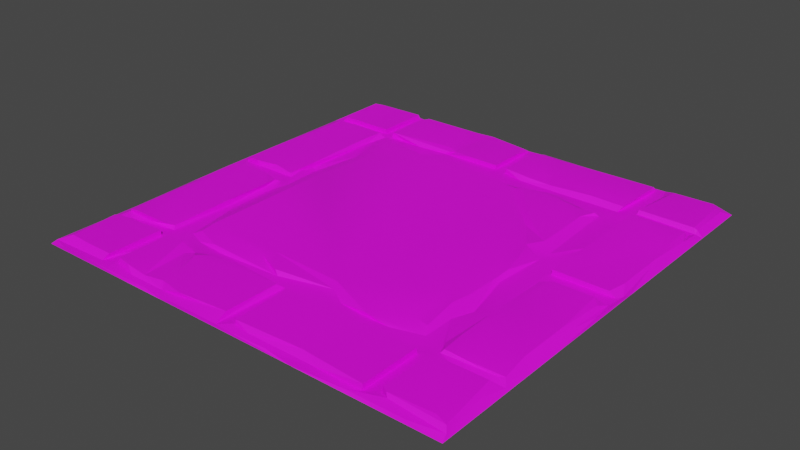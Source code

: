 # Source: Tiles_05.blend  (saved by Blender 2.93.20; exported with 4.5.12 LTS)
import bpy
from mathutils import Matrix  # noqa: F401  (used for matrix-valued properties, if any)

bpy.ops.wm.read_factory_settings(use_empty=True)
scene = bpy.context.scene
scene.name = 'Scene'

# ---- collections
col_collection = bpy.data.collections.new('Collection'); scene.collection.children.link(col_collection)

# ---- images (referenced by path relative to the original .blend; pixels are not part of the script)
import os
ASSET_DIR = os.environ.get("B2B_ASSET_DIR", "")  # directory of the original .blend (textures are referenced by path, not embedded)
HERE = os.path.dirname(os.path.abspath(__file__))  # packed textures are extracted next to this script under _unpacked/

def load_image(name, relpath, width, height, colorspace="sRGB"):
    """Load a texture the original file referenced (path relative to the .blend, or extracted next to this script)."""
    p = next((c for c in (os.path.join(HERE, relpath), os.path.join(ASSET_DIR, relpath)) if relpath and os.path.exists(c)), "")
    if p:
        img = bpy.data.images.load(p, check_existing=True)
        img.name = name
    else:  # same state as the original file: an image datablock whose file is absent (Cycles renders it pink)
        img = bpy.data.images.new(name, width, height)
        img.source = "FILE"
        img.filepath = "//" + (relpath or name)
    img.colorspace_settings.name = colorspace
    return img
img_file329 = load_image('file329', 'Dungeons_Texture.psd', 1024, 1024, 'sRGB')

# ---- materials (node trees are filled in below, after node groups)
mat_lambert246 = bpy.data.materials.new('lambert246')
mat_lambert246.use_transparent_shadow = False
mat_lambert246.diffuse_color = (1.0, 1.0, 1.0, 1.0)
mat_lambert246.roughness = 0.5528

# ---- node groups
ng_auto_smooth = bpy.data.node_groups.new('Auto Smooth', 'GeometryNodeTree')
_s = ng_auto_smooth.interface.new_socket(name='Geometry', in_out='OUTPUT', socket_type='NodeSocketGeometry')
_s = ng_auto_smooth.interface.new_socket(name='Geometry', in_out='INPUT', socket_type='NodeSocketGeometry')
_s = ng_auto_smooth.interface.new_socket(name='Angle', in_out='INPUT', socket_type='NodeSocketFloat')
_s.subtype = 'ANGLE'
_s.min_value = 0.0
_s.max_value = 3.142
ng_auto_smooth.is_modifier = True
_N = ng_auto_smooth.nodes; _L = ng_auto_smooth.links
n0 = _N.new('NodeGroupOutput'); n0.name = 'Group Output'; n0.location = (480, -100)
n1 = _N.new('NodeGroupInput'); n1.name = 'Group Input'; n1.location = (-420, -300)
n2 = _N.new('NodeGroupInput'); n2.name = 'Group Input.001'; n2.location = (-60, -100)
n3 = _N.new('GeometryNodeSetShadeSmooth'); n3.name = 'Set Shade Smooth'; n3.location = (120, -100)
n3.domain = 'EDGE'
n4 = _N.new('GeometryNodeSetShadeSmooth'); n4.name = 'Set Shade Smooth.001'; n4.location = (300, -100)
n5 = _N.new('GeometryNodeInputMeshEdgeAngle'); n5.name = 'Edge Angle'; n5.location = (-420, -220)
n6 = _N.new('GeometryNodeInputEdgeSmooth'); n6.name = 'Is Edge Smooth'; n6.location = (-60, -160)
n7 = _N.new('GeometryNodeInputShadeSmooth'); n7.name = 'Is Face Smooth'; n7.location = (-240, -340)
n8 = _N.new('FunctionNodeBooleanMath'); n8.name = 'Boolean Math'; n8.location = (-60, -220)
n9 = _N.new('FunctionNodeCompare'); n9.name = 'Compare'; n9.location = (-240, -180)
n9.operation = 'LESS_EQUAL'
_L.new(n5.outputs[0], n9.inputs[0])
_L.new(n4.outputs[0], n0.inputs[0])
_L.new(n1.outputs[1], n9.inputs[1])
_L.new(n9.outputs[0], n8.inputs[0])
_L.new(n7.outputs[0], n8.inputs[1])
_L.new(n2.outputs[0], n3.inputs[0])
_L.new(n6.outputs[0], n3.inputs[1])
_L.new(n3.outputs[0], n4.inputs[0])
_L.new(n8.outputs[0], n3.inputs[2])
n0.is_active_output = True

# ---- material node trees
mat_lambert246.use_nodes = True; mat_lambert246.node_tree.nodes.clear()
_N = mat_lambert246.node_tree.nodes; _L = mat_lambert246.node_tree.links
n0 = _N.new('ShaderNodeBsdfPrincipled'); n0.name = 'Principled BSDF'; n0.location = (10, 300)
n0.distribution = 'GGX'
n0.subsurface_method = 'BURLEY'
n0.inputs[2].default_value = 0.5528
n0.inputs[3].default_value = 1.45
n0.inputs[27].default_value = (0.0, 0.0, 0.0, 1.0)
n0.inputs[28].default_value = 1.0
n1 = _N.new('ShaderNodeOutputMaterial'); n1.name = 'Material Output'; n1.location = (300, 300)
n2 = _N.new('ShaderNodeNormalMap'); n2.name = 'Normal Map'; n2.location = (-300, -300)
n2.label = 'Normal/Map'
n3 = _N.new('ShaderNodeTexImage'); n3.name = 'Image Texture'; n3.location = (-300, 600)
n3.image = img_file329
_L.new(n0.outputs[0], n1.inputs[0])
_L.new(n2.outputs[0], n0.inputs[5])
_L.new(n3.outputs[0], n0.inputs[0])
n1.is_active_output = True

# ---- world
world_world = bpy.data.worlds.new('World'); scene.world = world_world
world_world.use_nodes = True; world_world.node_tree.nodes.clear()
_N = world_world.node_tree.nodes; _L = world_world.node_tree.links
n0 = _N.new('ShaderNodeOutputWorld'); n0.name = 'World Output'; n0.location = (300, 300)
n1 = _N.new('ShaderNodeBackground'); n1.name = 'Background'; n1.location = (10, 300)
n1.inputs[0].default_value = (0.05088, 0.05088, 0.05088, 1.0)
_L.new(n1.outputs[0], n0.inputs[0])
n0.is_active_output = True
world_world.color = (0.05088, 0.05088, 0.05088)
world_world.use_sun_shadow = False
world_world.sun_shadow_jitter_overblur = 0.0

# ---- meshes
me_mesh = bpy.data.meshes.new('Mesh')
me_mesh.from_pydata([(0.003242, 0.03664, 0.7812), (0.000843, 0.03672, 1.816), (0.0008926, 0.03668, 2.617), (0.0, 0.02935, 3.184), (0.003273, 0.0179, 3.906), (0.016, 0.02687, 4.936), (0.0, 0.0, 5.0), (0.0, 0.0, 0.0), (0.0, 3.725e-09, 3.223), (0.0, 3.725e-09, 3.457), (0.0, 3.725e-09, 4.316), (0.0, 7.451e-09, 0.6641), (0.0, 3.725e-09, 1.074), (0.0, 3.725e-09, 1.973), (0.08508, 0.04835, 4.253), (0.04591, 0.03437, 0.05988), (0.08193, 0.0385, 0.7037), (0.09395, 0.04799, 1.71), (0.06162, 0.03915, 2.346), (0.08551, 0.0479, 4.819), (1.094, -0.006745, 4.277), (0.0005226, 0.03669, 0.0005093), (0.139, 0.09463, 0.2603), (0.1389, 0.09468, 0.698), (0.1452, 0.09421, 0.8694), (0.1176, 0.08821, 1.531), (0.132, 0.09172, 3.469), (0.1135, 0.07265, 4.068), (0.1728, 0.09445, 4.254), (0.1037, 0.08422, 4.281), (0.1696, 0.09467, 4.841), (0.1145, 0.08239, 3.023), (0.09391, 0.04798, 3.696), (0.1084, 0.0518, 4.076), (0.09782, 0.05829, 0.4067), (0.0932, 0.04645, 2.544), (0.1449, 0.0934, 2.592), (0.2247, 0.09464, 4.082), (0.171, 0.04626, 4.21), (0.1825, 0.06839, 0.03178), (0.1123, 0.08712, 2.352), (0.2856, 0.09412, 2.545), (0.1623, 0.0929, 0.09367), (0.2344, 0.03669, 4.999), (0.2247, 0.09459, 1.531), (0.5676, 0.03938, 2.521), (0.4583, 0.04418, 4.081), (0.2433, 0.09467, 2.36), (0.7691, 0.09467, 4.212), (0.243, 0.09274, 3.469), (0.4249, 0.09437, 4.853), (0.3767, 0.09466, 0.8223), (0.2752, 0.03882, 2.363), (0.7428, 0.03893, 4.921), (0.5676, 0.03752, 0.00223), (0.5767, 0.09371, 2.545), (0.2348, 0.02746, 4.144), (0.2446, 0.04801, 0.8205), (0.6537, 0.09464, 4.082), (0.518, 0.09467, 2.313), (0.7797, 0.03823, 2.363), (0.781, 0.03901, 4.22), (0.8008, -7.451e-09, 0.0), (0.7457, 0.07233, 2.568), (0.7784, 0.09467, 0.6979), (0.7614, 0.07597, 2.346), (0.7638, 0.0388, 2.521), (0.7742, 0.09425, 1.122), (0.7797, 0.08781, 2.025), (0.7737, 0.09404, 2.723), (0.7742, 0.09425, 3.348), (0.7796, 0.08808, 0.8212), (0.7691, 0.07787, 4.033), (0.7677, 0.0931, 4.852), (0.7668, 0.08584, 0.05016), (0.7805, 0.03565, 1.992), (0.7717, 0.06445, 2.17), (0.7544, 0.04733, 2.74), (0.7812, 0.03849, 3.379), (0.781, 0.03807, 0.7029), (0.7877, 0.03992, 4.061), (0.8062, 0.0357, 1.074), (0.7706, 0.04818, 4.755), (0.8409, 0.0325, 0.7995), (0.8309, 0.02094, 2.677), (0.8509, 0.0302, 3.301), (0.8809, 0.0395, 4.513), (0.7812, 0.03855, 0.04096), (0.8492, 0.01834, 2.05), (0.9112, 0.04601, 2.549), (0.985, 0.03731, 3.978), (1.094, 0.03939, 4.201), (0.9064, 0.04767, 4.222), (0.7227, 0.03672, 4.999), (0.9678, 0.03953, 1.444), (0.9095, 0.04772, 3.481), (0.9496, 0.07995, 0.9575), (1.033, 0.07738, 1.278), (1.024, 0.07911, 1.936), (1.067, 0.09525, 2.126), (1.067, 0.09473, 2.866), (1.067, 0.09398, 3.774), (0.9104, 0.09447, 4.227), (0.9101, 0.0943, 4.839), (0.9223, 0.02436, 0.01663), (0.9002, 0.03601, 0.7239), (0.9167, 0.0481, 4.861), (0.9144, 0.04685, 0.9126), (0.9098, 0.09467, 0.2069), (1.075, 0.07839, 3.935), (1.175, 0.03908, 4.06), (1.078, 0.02646, 0.7137), (1.126, 0.0944, 4.227), (1.167, 0.0979, 1.709), (1.138, 0.08267, 1.385), (1.397, 0.0746, 4.046), (1.109, 0.08572, 0.9618), (1.212, 0.04619, 0.9049), (2.285, -7.451e-09, 0.0), (0.9596, 0.08861, 0.07632), (1.373, 0.03886, 0.7559), (1.583, 0.09464, 0.2248), (1.406, 0.03466, 0.01351), (1.192, 0.03926, 4.921), (1.246, 0.09467, 4.559), (1.464, 0.02695, 4.983), (0.9104, 0.09446, 0.7187), (1.078, 0.09467, 4.87), (1.704, 0.07679, 0.04068), (1.191, -7.451e-09, 5.0), (1.284, 0.0631, 4.347), (1.341, 0.07496, 4.884), (1.537, 0.09607, 1.026), (1.184, 0.08885, 1.216), (1.349, 0.05691, 4.263), (1.699, -1.118e-08, 5.0), (1.557, 0.08772, 4.223), (2.183, 0.06519, 0.04418), (1.468, 0.02792, 0.9029), (1.573, 0.079, 4.842), (1.584, 0.04837, 4.222), (1.438, 0.09467, 4.346), (1.557, 0.09467, 4.639), (1.537, 0.09828, 1.182), (1.633, 0.04504, 0.9548), (2.277, 0.03847, 4.049), (1.87, 0.09394, 4.906), (1.75, 0.07711, 0.4832), (1.704, 0.09467, 0.6342), (1.93, 0.0874, 3.909), (1.642, 0.03923, 4.921), (1.786, 0.07443, 0.7074), (2.637, -7.451e-09, 5.0), (1.919, 0.08782, 0.03921), (1.908, 0.09556, 1.025), (1.883, 0.09467, 0.3992), (1.719, 0.03881, 0.7227), (1.821, 0.07714, 0.6648), (1.523, 0.02897, 4.078), (2.064, 0.09431, 0.7178), (2.446, 0.09444, 4.227), (2.16, 0.08069, 4.886), (2.09, 0.03667, 0.0005093), (2.481, 0.03148, 4.157), (2.447, 0.09468, 0.2985), (2.221, 0.0819, 4.022), (1.875, 0.03669, 4.999), (2.706, 0.09503, 1.026), (2.393, 0.0834, 0.09685), (2.446, 0.04434, 0.04381), (2.446, 0.09446, 0.7184), (2.539, 0.02457, 0.02109), (2.447, 0.09433, 4.853), (2.461, 0.03668, 4.999), (2.449, 0.04802, 0.7211), (2.559, 0.03915, 4.219), (2.58, 0.0469, 0.3162), (1.983, 0.09474, 3.788), (2.773, -0.006745, 4.707), (2.608, 0.04771, 4.894), (2.715, -7.451e-09, 0.0), (2.658, 0.06272, 0.04923), (2.68, 0.08475, 0.1109), (2.582, 0.09446, 0.7187), (2.601, 0.08111, 4.88), (2.578, 0.03881, 0.7324), (2.581, 0.09467, 0.3198), (2.821, 0.03882, 0.7874), (2.637, 0.02699, 4.996), (3.379, -7.451e-09, 5.0), (2.844, 0.09458, 3.828), (2.736, 0.03954, 0.9638), (2.793, 0.03926, 4.921), (4.57, -0.006745, 1.152), (2.942, 0.08713, 0.2808), (2.928, 0.08398, 0.7457), (2.892, 0.06765, 3.922), (3.013, 0.09448, 0.5784), (2.861, 0.07992, 1.05), (2.925, 0.04814, 0.97), (3.278, 0.06128, 0.05018), (3.066, 0.02609, 4.979), (3.185, 0.07282, 0.7387), (3.021, 0.09484, 1.026), (2.942, 0.07503, 1.046), (3.152, 0.02864, 0.872), (3.388, 0.07618, 4.051), (2.582, 0.09446, 4.227), (2.987, 0.09601, 1.372), (3.268, 0.06785, 1.434), (3.809, -1.49e-08, 0.0), (2.881, 0.07915, 0.1041), (3.036, 0.04813, 4.222), (3.234, 0.09556, 1.619), (3.142, 0.03624, 0.7861), (3.097, 0.09436, 4.87), (3.376, 0.09513, 1.462), (3.288, 0.07682, 0.9237), (3.423, 0.09422, 4.226), (3.077, 0.03909, 4.032), (3.111, 0.09443, 0.2636), (3.399, 0.03348, 4.996), (3.523, 0.06484, 1.703), (3.672, 0.03908, 4.062), (3.398, 0.08732, 4.847), (3.792, 0.03942, 4.201), (3.52, 0.0648, 4.231), (3.639, 0.09431, 4.227), (3.833, 0.04846, 0.03819), (3.404, 0.0953, 1.763), (3.625, 0.08933, 1.707), (3.549, 0.09423, 1.025), (3.811, 0.09486, 1.305), (3.52, 0.09064, 4.86), (3.556, 0.03923, 4.921), (3.686, 0.09425, 0.7169), (4.016, 0.04322, 3.967), (3.277, 0.09467, 0.6343), (3.699, 0.08839, 0.09372), (3.966, 0.03858, 0.996), (4.122, 0.03881, 4.22), (4.119, 0.09466, 0.2287), (4.048, 0.09467, 4.795), (4.118, 0.09432, 4.905), (4.219, 0.03666, 0.0004406), (3.78, 0.08785, 2.08), (3.739, 0.08141, 1.043), (3.722, 0.09485, 2.45), (3.868, 0.09039, 1.215), (3.828, 0.09201, 2.169), (3.535, 0.03881, 0.8199), (3.984, 0.02438, 4.979), (4.097, 0.08612, 0.7161), (3.932, 0.08049, 1.032), (3.762, 0.08884, 3.224), (3.88, 0.08445, 1.903), (4.118, 0.09446, 4.227), (4.048, 0.09467, 0.6753), (3.782, 0.09088, 3.851), (3.991, 0.02476, 4.088), (4.102, 0.08065, 0.06706), (3.937, 0.08729, 2.619), (3.93, 0.07585, 2.841), (3.953, 0.07755, 3.868), (4.023, -7.451e-09, 5.0), (3.895, 0.08864, 3.436), (3.92, 0.07474, 3.203), (4.122, 0.03881, 0.03942), (4.01, 0.03898, 2.185), (4.011, 0.03893, 3.603), (3.881, 0.08715, 1.566), (3.967, 0.03898, 2.799), (4.064, 0.03812, 0.7825), (4.118, 0.03494, 4.918), (4.019, 0.03621, 2.016), (4.077, 0.01638, 3.348), (4.188, 0.02723, 1.152), (4.112, 0.02474, 2.025), (4.27, 0.03931, 4.092), (4.24, 0.03946, 4.827), (4.255, 0.04359, 0.7064), (4.453, 0.0, 5.0), (4.267, 0.04615, 0.1772), (4.267, 0.04569, 1.227), (4.214, 0.04735, 3.942), (4.265, 0.04826, 1.664), (4.257, 0.04344, 3.326), (4.265, 0.04752, 4.208), (4.269, 0.09467, 0.6979), (4.268, 0.0944, 0.8228), (4.268, 0.09439, 2.36), (4.287, 0.07964, 2.605), (4.271, 0.08264, 3.361), (4.289, 0.06971, 4.061), (4.268, 0.09468, 4.822), (4.246, 0.03663, 2.542), (4.275, 0.08028, 3.782), (4.399, 0.09428, 2.544), (4.329, 0.09315, 3.143), (4.356, 0.05775, 4.888), (4.259, 0.03857, 2.364), (4.245, 0.03927, 0.8333), (4.269, 0.09467, 4.212), (4.442, 0.09467, 0.1767), (4.502, 0.09358, 3.938), (4.475, 0.02626, 4.168), (4.328, 0.09361, 4.863), (4.566, 0.0753, 4.079), (4.629, 0.0337, 4.984), (4.343, 0.08034, 0.05806), (4.819, 0.09467, 4.841), (5.0, 0.0, 0.0), (4.57, -0.006745, 3.027), (4.94, 0.04332, 0.7363), (4.896, 0.08789, 0.6885), (4.869, 0.0903, 0.1655), (4.854, 0.05144, 4.075), (4.801, 0.08415, 0.04673), (4.867, 0.08598, 0.8337), (4.871, 0.09381, 1.255), (4.84, 0.09441, 2.544), (4.888, 0.08978, 3.157), (4.866, 0.09428, 4.212), (5.0, 0.0, 5.0), (4.892, 0.09459, 3.746), (4.96, 0.03848, 2.363), (4.882, 0.03587, 0.7999), (4.88, 0.08756, 2.351), (4.921, 0.0772, 2.634), (4.936, 0.07043, 0.6887), (4.921, 0.08931, 2.144), (4.945, 0.05666, 3.036), (4.947, 0.08186, 4.884), (4.917, 0.08971, 1.531), (4.934, 0.07506, 0.158), (4.942, 0.06605, 4.385), (4.922, 0.0682, 4.064), (4.943, 0.07148, 1.013), (4.941, 0.06487, 1.687), (4.957, 0.03199, 2.505), (4.994, 0.03562, 2.285), (4.987, 0.03482, 2.754), (4.977, 0.03193, 4.922), (5.0, 7.451e-09, 3.418), (5.0, 7.451e-09, 0.6835), (4.96, 0.03903, 3.538), (5.0, 7.451e-09, 3.945), (4.978, 0.02314, 4.138), (5.0, 7.451e-09, 4.414), (5.0, 1.118e-08, 1.543), (5.0, 7.451e-09, 2.148)], [], [(21, 7, 11), (2, 1, 13), (2, 13, 8), (3, 2, 8), (3, 8, 9), (4, 3, 9), (5, 4, 10), (0, 21, 11), (1, 0, 12), (5, 10, 6), (1, 12, 13), (4, 9, 10), (18, 1, 2), (14, 4, 5), (11, 12, 0), (16, 21, 0), (35, 18, 2), (3, 35, 2), (14, 33, 4), (19, 14, 5), (11, 62, 12), (62, 13, 12), (20, 9, 8), (17, 1, 18), (9, 20, 10), (20, 6, 10), (29, 28, 14), (40, 25, 17), (26, 31, 32), (26, 32, 27), (30, 19, 5), (22, 42, 34), (22, 34, 23), (25, 24, 17), (27, 32, 33), (34, 42, 15), (23, 34, 16), (31, 36, 35), (29, 14, 19), (30, 29, 19), (15, 21, 34), (21, 16, 34), (0, 1, 24), (1, 17, 24), (17, 18, 40), (3, 31, 35), (3, 4, 31), (4, 32, 31), (4, 33, 32), (56, 33, 14), (45, 18, 35), (6, 43, 5), (44, 25, 40), (37, 26, 27), (42, 39, 15), (14, 28, 38), (57, 0, 24), (18, 52, 40), (62, 8, 13), (23, 64, 22), (49, 31, 26), (49, 26, 37), (56, 14, 38), (44, 24, 25), (47, 44, 40), (30, 28, 29), (37, 27, 33), (21, 15, 39), (7, 62, 11), (31, 49, 36), (24, 51, 57), (36, 41, 35), (57, 16, 0), (45, 52, 18), (7, 21, 39), (53, 5, 43), (46, 37, 33), (64, 23, 16), (52, 47, 40), (47, 67, 44), (58, 49, 37), (28, 48, 38), (58, 37, 46), (30, 5, 53), (41, 36, 49), (50, 28, 30), (44, 51, 24), (50, 30, 53), (54, 7, 39), (59, 47, 52), (41, 55, 35), (56, 46, 33), (22, 74, 42), (8, 178, 20), (54, 62, 7), (62, 178, 8), (57, 79, 16), (42, 74, 39), (64, 74, 22), (73, 28, 50), (80, 46, 56), (51, 71, 57), (55, 45, 35), (64, 16, 79), (73, 48, 28), (45, 60, 52), (68, 47, 59), (48, 61, 38), (56, 38, 61), (93, 43, 6), (65, 68, 59), (69, 55, 41), (73, 50, 53), (61, 80, 56), (52, 65, 59), (66, 60, 45), (55, 63, 45), (83, 79, 57), (20, 129, 6), (72, 46, 80), (93, 53, 43), (74, 54, 39), (58, 46, 72), (52, 60, 65), (70, 49, 58), (71, 51, 44), (67, 71, 44), (69, 63, 55), (70, 69, 41), (70, 41, 49), (65, 76, 68), (54, 104, 62), (68, 67, 47), (72, 70, 58), (54, 74, 87), (71, 83, 57), (63, 66, 45), (67, 68, 81), (48, 73, 82), (64, 87, 74), (71, 67, 81), (68, 75, 81), (63, 69, 77), (68, 76, 75), (69, 70, 77), (70, 78, 77), (70, 72, 78), (73, 53, 82), (48, 82, 61), (64, 79, 87), (71, 81, 83), (65, 60, 76), (72, 80, 78), (61, 90, 80), (87, 104, 54), (66, 63, 77), (84, 66, 77), (78, 84, 77), (90, 85, 78), (86, 61, 82), (87, 79, 105), (88, 75, 76), (89, 88, 76, 60), (66, 89, 60), (86, 92, 61), (86, 82, 53), (75, 94, 81), (80, 90, 78), (61, 91, 90), (106, 86, 53), (93, 106, 53), (85, 84, 78), (90, 95, 85), (129, 93, 6), (105, 79, 83), (81, 107, 83), (94, 75, 88), (84, 89, 66), (91, 61, 92), (94, 114, 97), (100, 99, 89), (101, 100, 95), (108, 119, 104), (114, 94, 98), (99, 98, 89), (101, 95, 90), (109, 101, 90), (108, 104, 105), (126, 108, 105), (98, 88, 89), (95, 100, 89), (103, 102, 92), (103, 92, 106), (97, 96, 94), (98, 94, 88), (87, 105, 104), (81, 96, 107), (81, 94, 96), (84, 85, 89), (85, 95, 89), (86, 106, 92), (112, 102, 103), (109, 90, 110), (91, 92, 134), (111, 105, 83), (111, 83, 107), (113, 98, 99), (190, 113, 99), (96, 116, 107), (133, 97, 114), (113, 114, 98), (126, 105, 111), (91, 110, 90), (108, 121, 119), (93, 123, 106), (116, 96, 97), (133, 116, 97), (106, 123, 103), (125, 123, 93), (118, 178, 62), (100, 190, 99), (102, 112, 92), (115, 101, 109), (116, 117, 107), (92, 112, 134), (124, 112, 103), (119, 122, 104), (115, 109, 110), (117, 120, 111, 107), (134, 110, 91), (121, 108, 126), (130, 134, 112), (126, 111, 120), (127, 103, 123), (114, 143, 133), (124, 130, 112), (127, 124, 103), (119, 128, 122), (127, 123, 131), (125, 93, 129), (104, 122, 62), (131, 124, 127), (143, 114, 113), (101, 177, 100), (117, 138, 120), (116, 132, 117), (133, 132, 116), (122, 118, 62), (131, 130, 124), (143, 132, 133), (134, 158, 110), (177, 190, 100), (142, 134, 130), (142, 141, 134), (141, 136, 134), (139, 130, 131), (128, 137, 122), (151, 126, 120), (139, 131, 150), (123, 150, 131), (125, 150, 123), (121, 128, 119), (139, 142, 130), (136, 140, 134), (135, 125, 129), (149, 101, 115), (138, 117, 144), (115, 110, 158), (117, 132, 144), (156, 120, 138), (140, 158, 134), (144, 156, 138), (20, 135, 129), (148, 121, 126), (154, 132, 143), (190, 143, 113), (141, 160, 136), (149, 115, 145), (145, 115, 158), (147, 128, 121), (142, 160, 141), (146, 142, 139), (146, 139, 150), (166, 125, 135), (148, 147, 121), (146, 160, 142), (166, 150, 125), (151, 148, 126), (160, 140, 136), (156, 151, 120), (177, 101, 149), (157, 147, 148), (157, 148, 151), (128, 153, 137), (163, 158, 140), (20, 152, 135), (151, 156, 157), (166, 135, 152), (153, 128, 147), (132, 154, 144), (147, 155, 153), (190, 154, 143), (122, 162, 118), (162, 122, 137), (159, 157, 156), (155, 147, 157), (146, 150, 161), (164, 153, 155), (159, 155, 157), (161, 172, 146), (178, 152, 20), (159, 164, 155), (165, 177, 149), (145, 158, 163), (164, 168, 153), (172, 160, 146), (165, 149, 145), (168, 137, 153), (154, 167, 144), (150, 166, 161), (159, 170, 164), (162, 137, 169), (208, 167, 154), (166, 172, 161), (170, 159, 156), (171, 162, 169), (144, 174, 156), (173, 166, 152), (166, 173, 172), (168, 169, 137), (162, 171, 118), (190, 208, 154), (170, 156, 174), (160, 163, 140), (168, 164, 169), (160, 172, 173), (164, 170, 174), (164, 174, 169), (160, 173, 163), (174, 176, 169), (185, 176, 174), (191, 144, 167), (173, 175, 163), (188, 179, 173), (182, 171, 169), (176, 182, 169), (144, 191, 174), (191, 185, 174), (163, 219, 145), (179, 175, 173), (171, 180, 118), (186, 182, 176), (184, 207, 179), (183, 186, 176), (183, 176, 185), (207, 175, 179), (171, 182, 181), (165, 145, 196), (188, 173, 152), (183, 185, 187), (183, 197, 186), (194, 182, 186), (195, 183, 187), (192, 179, 188), (192, 184, 179), (187, 185, 191), (171, 200, 180), (180, 193, 118), (194, 211, 182), (211, 181, 182), (212, 163, 175), (183, 195, 197), (200, 171, 181), (118, 193, 178), (196, 177, 165), (219, 196, 145), (212, 219, 163), (198, 191, 167), (196, 190, 177), (197, 194, 186), (208, 198, 167), (215, 207, 184), (188, 152, 189), (184, 192, 215), (199, 187, 191), (204, 199, 191), (204, 191, 198), (211, 200, 181), (178, 189, 152), (220, 211, 194), (205, 187, 199), (202, 194, 197), (204, 203, 199), (201, 188, 189), (206, 190, 196), (202, 197, 195), (201, 192, 188), (210, 193, 180), (209, 198, 208), (202, 195, 187), (207, 212, 175), (209, 204, 198), (206, 196, 219), (200, 210, 180), (237, 220, 194), (202, 187, 214), (224, 215, 192), (264, 189, 178), (237, 194, 202), (213, 208, 190), (212, 223, 219), (205, 214, 187), (216, 203, 204), (209, 208, 213), (224, 218, 215), (203, 217, 199), (205, 199, 217), (234, 192, 201), (221, 201, 189), (247, 213, 190), (221, 234, 201), (218, 207, 215), (207, 218, 212), (238, 200, 211), (220, 238, 211), (219, 223, 206), (234, 224, 192), (229, 213, 247), (212, 218, 226), (200, 228, 210), (216, 204, 209), (222, 216, 209), (229, 209, 213), (250, 214, 205), (229, 222, 209), (225, 223, 212), (227, 226, 218), (233, 224, 234), (250, 205, 217), (225, 212, 226), (203, 231, 217), (216, 232, 203), (233, 227, 218), (233, 218, 224), (235, 202, 214), (237, 241, 220), (232, 231, 203), (235, 237, 202), (232, 216, 230), (258, 190, 206), (242, 227, 233), (231, 239, 217), (206, 223, 236), (257, 241, 237), (235, 257, 237), (258, 206, 236), (251, 221, 189), (227, 225, 226), (230, 216, 222), (250, 217, 239), (225, 259, 223), (232, 248, 231), (227, 240, 225), (220, 241, 238), (248, 246, 231), (255, 230, 222), (233, 243, 242), (231, 246, 239), (256, 227, 242), (252, 235, 272), (214, 272, 235), (245, 222, 229), (245, 229, 247), (251, 234, 221), (259, 236, 223), (264, 251, 189), (178, 312, 264), (258, 254, 190), (249, 245, 247), (244, 210, 228), (260, 200, 238), (255, 222, 245), (227, 256, 240), (243, 233, 234), (254, 247, 190), (240, 259, 225), (241, 260, 238), (252, 257, 235), (246, 253, 239), (251, 273, 234), (253, 246, 248), (267, 244, 228), (255, 232, 230), (265, 254, 258), (263, 258, 236), (260, 228, 200), (243, 234, 273), (255, 270, 232), (274, 255, 245), (262, 247, 254), (263, 265, 258), (270, 248, 232), (261, 249, 247), (268, 245, 249), (262, 261, 247), (266, 262, 254), (265, 266, 254), (272, 214, 250), (239, 272, 250), (274, 270, 255), (239, 253, 248), (260, 267, 228), (241, 257, 252), (243, 256, 242), (261, 262, 271), (266, 265, 269), (269, 265, 263), (268, 249, 261), (263, 236, 269), (248, 270, 239), (245, 268, 274), (261, 271, 268), (262, 266, 275), (266, 269, 275), (274, 239, 270), (271, 262, 275), (256, 243, 273), (241, 252, 272), (260, 241, 267), (267, 241, 272), (240, 256, 273), (276, 239, 274), (277, 274, 268), (285, 276, 274), (277, 285, 274), (278, 236, 259), (279, 240, 273), (251, 264, 281), (300, 277, 268), (278, 269, 236), (240, 278, 259), (282, 244, 267), (282, 267, 272), (301, 272, 239), (300, 268, 271), (295, 300, 271), (275, 286, 271), (287, 278, 240), (280, 282, 272), (301, 239, 276), (286, 275, 269), (284, 269, 278), (287, 240, 279), (280, 272, 301), (283, 301, 276), (285, 283, 276), (286, 295, 271), (284, 286, 269), (288, 309, 282), (290, 289, 285), (289, 301, 283), (292, 291, 286), (296, 284, 293), (288, 282, 280), (285, 289, 283), (292, 286, 284), (296, 292, 284), (306, 294, 279), (290, 285, 300), (286, 291, 295), (302, 287, 294), (244, 282, 309), (277, 300, 285), (278, 293, 284), (279, 294, 287), (273, 299, 279), (292, 298, 291), (291, 297, 295), (303, 309, 288), (319, 289, 290), (298, 297, 291), (304, 292, 296), (306, 279, 299), (306, 302, 294), (301, 313, 280), (251, 299, 273), (244, 311, 210), (210, 311, 193), (304, 298, 292), (302, 305, 287), (305, 278, 287), (326, 313, 301), (295, 325, 300), (304, 296, 293), (339, 325, 295), (308, 299, 251), (324, 298, 304), (306, 310, 302), (314, 288, 280, 313), (308, 251, 281), (307, 304, 293), (290, 300, 325), (332, 306, 299), (311, 244, 309), (307, 293, 316), (193, 312, 178), (332, 310, 306), (312, 281, 264), (314, 303, 288), (349, 312, 193), (303, 315, 309), (308, 281, 323), (315, 317, 309), (278, 316, 293), (336, 304, 307), (289, 318, 326, 301), (297, 320, 339, 295), (305, 316, 278), (327, 290, 325), (318, 289, 319), (332, 299, 342), (311, 309, 317), (314, 315, 303), (336, 307, 316), (347, 316, 305), (308, 342, 299), (321, 320, 297), (321, 297, 298), (321, 298, 324), (302, 322, 305), (333, 319, 290), (330, 290, 327), (347, 305, 322), (337, 318, 319), (321, 328, 320), (336, 324, 304), (315, 334, 317), (330, 333, 290), (322, 302, 310), (329, 314, 313), (342, 308, 323), (329, 315, 314), (332, 322, 310), (329, 334, 315), (335, 322, 332), (347, 336, 316), (333, 337, 319), (330, 338, 333), (331, 328, 321), (317, 334, 311), (318, 337, 326), (330, 327, 325), (320, 328, 339), (321, 324, 331), (324, 336, 345), (337, 313, 326), (337, 333, 338), (328, 331, 339), (324, 345, 331), (322, 335, 347), (332, 342, 335), (313, 344, 329), (340, 338, 330), (325, 340, 330), (341, 339, 331), (346, 345, 336), (311, 344, 193), (343, 346, 312), (346, 348, 312), (348, 281, 312), (340, 325, 339), (341, 340, 339), (349, 193, 344), (348, 323, 281), (311, 334, 329), (344, 311, 329), (338, 349, 337), (350, 312, 349), (350, 343, 312), (313, 337, 344), (338, 340, 350), (347, 335, 348), (341, 331, 343), (336, 347, 346), (342, 323, 335), (337, 349, 344), (349, 338, 350), (340, 341, 350), (331, 345, 343), (345, 346, 343), (347, 348, 346), (350, 341, 343), (335, 323, 348)])
me_mesh.polygons.foreach_set('use_smooth', [True] * 693)
_uv = me_mesh.uv_layers.new(name='map1')
_uv.uv.foreach_set('vector', [0.2, 0.2835, 0.2, 0.2835, 0.2, 0.2835, 0.2, 0.2835, 0.2, 0.2835, 0.2, 0.2835, 0.2, 0.2835, 0.2, 0.2835, 0.2, 0.2835, 0.2, 0.2835, 0.2, 0.2835, 0.2, 0.2835, 0.2, 0.2835, 0.2, 0.2835, 0.2, 0.2835, 0.2, 0.2835, 0.2, 0.2835, 0.2, 0.2835, 0.2, 0.2835, 0.2, 0.2835, 0.2, 0.2835, 0.2, 0.2835, 0.2, 0.2835, 0.2, 0.2835, 0.2, 0.2835, 0.2, 0.2835, 0.2, 0.2835, 0.2, 0.2835, 0.2, 0.2835, 0.2, 0.2835, 0.2, 0.2835, 0.2, 0.2835, 0.2, 0.2835, 0.2, 0.2835, 0.2, 0.2835, 0.2, 0.2835, 0.2, 0.2835, 0.2, 0.2835, 0.2, 0.2835, 0.2, 0.2835, 0.2, 0.2835, 0.2, 0.2835, 0.2, 0.2835, 0.2, 0.2835, 0.2, 0.2835, 0.2, 0.2835, 0.2, 0.2835, 0.2, 0.2835, 0.2, 0.2835, 0.2, 0.2835, 0.2, 0.2835, 0.2, 0.2835, 0.2, 0.2835, 0.2, 0.2835, 0.2, 0.2835, 0.2, 0.2835, 0.2, 0.2835, 0.2, 0.2835, 0.2, 0.2835, 0.2, 0.2835, 0.2, 0.2835, 0.2, 0.2835, 0.2, 0.2835, 0.2, 0.2835, 0.2, 0.2835, 0.2, 0.2835, 0.2, 0.2835, 0.2, 0.2835, 0.2, 0.2835, 0.2, 0.2835, 0.2, 0.2835, 0.2, 0.2835, 0.2, 0.2835, 0.2, 0.2835, 0.2, 0.2835, 0.2, 0.2835, 0.2, 0.2835, 0.2, 0.2835, 0.2, 0.2835, 0.2, 0.2835, 0.2, 0.2835, 0.2, 0.2835, 0.2, 0.2835, 0.2, 0.2835, 0.2, 0.2835, 0.2, 0.2835, 0.2, 0.2835, 0.2, 0.2835, 0.2, 0.2835, 0.2, 0.2835, 0.2, 0.2835, 0.2, 0.2835, 0.2, 0.2835, 0.2, 0.2835, 0.2, 0.2835, 0.2, 0.2835, 0.2, 0.2835, 0.2, 0.2835, 0.2, 0.2835, 0.2, 0.2835, 0.2, 0.2835, 0.2, 0.2835, 0.2, 0.2835, 0.2, 0.2835, 0.2, 0.2835, 0.2, 0.2835, 0.2, 0.2835, 0.2, 0.2835, 0.2, 0.2835, 0.2, 0.2835, 0.2, 0.2835, 0.2, 0.2835, 0.2, 0.2835, 0.2, 0.2835, 0.2, 0.2835, 0.2, 0.2835, 0.2, 0.2835, 0.2, 0.2835, 0.2, 0.2835, 0.2, 0.2835, 0.2, 0.2835, 0.2, 0.2835, 0.2, 0.2835, 0.2, 0.2835, 0.2, 0.2835, 0.2, 0.2835, 0.2, 0.2835, 0.2, 0.2835, 0.2, 0.2835, 0.2, 0.2835, 0.2, 0.2835, 0.2, 0.2835, 0.2, 0.2835, 0.2, 0.2835, 0.2, 0.2835, 0.2, 0.2835, 0.2, 0.2835, 0.2, 0.2835, 0.2, 0.2835, 0.2, 0.2835, 0.2, 0.2835, 0.2, 0.2835, 0.2, 0.2835, 0.2, 0.2835, 0.2, 0.2835, 0.2, 0.2835, 0.2, 0.2835, 0.2, 0.2835, 0.2, 0.2835, 0.2, 0.2835, 0.2, 0.2835, 0.2, 0.2835, 0.2, 0.2835, 0.2, 0.2835, 0.2, 0.2835, 0.2, 0.2835, 0.2, 0.3022, 0.2, 0.3022, 0.2, 0.3022, 0.2, 0.3022, 0.2, 0.3022, 0.2, 0.3022, 0.2, 0.2835, 0.2, 0.2835, 0.2, 0.2835, 0.2, 0.2835, 0.2, 0.2835, 0.2, 0.2835, 0.2, 0.2835, 0.2, 0.2835, 0.2, 0.2835, 0.2, 0.2835, 0.2, 0.2835, 0.2, 0.2835, 0.2, 0.2835, 0.2, 0.2835, 0.2, 0.2835, 0.2, 0.3022, 0.2, 0.3022, 0.2, 0.3022, 0.2, 0.3022, 0.2, 0.3022, 0.2, 0.3022, 0.2, 0.3022, 0.2, 0.3022, 0.2, 0.3022, 0.2, 0.2835, 0.2, 0.2835, 0.2, 0.2835, 0.2, 0.3022, 0.2, 0.3022, 0.2, 0.3022, 0.2, 0.3022, 0.2, 0.3022, 0.2, 0.3022, 0.2, 0.2835, 0.2, 0.2835, 0.2, 0.2835, 0.2, 0.2835, 0.2, 0.2835, 0.2, 0.2835, 0.2, 0.2835, 0.2, 0.2835, 0.2, 0.2835, 0.2, 0.2835, 0.2, 0.2835, 0.2, 0.2835, 0.2, 0.3022, 0.2, 0.3022, 0.2, 0.3022, 0.2, 0.2835, 0.2, 0.2835, 0.2, 0.2835, 0.2, 0.2835, 0.2, 0.2835, 0.2, 0.2835, 0.2, 0.2835, 0.2, 0.2835, 0.2, 0.2835, 0.2, 0.2835, 0.2, 0.2835, 0.2, 0.2835, 0.2, 0.2835, 0.2, 0.2835, 0.2, 0.2835, 0.2, 0.2835, 0.2, 0.2835, 0.2, 0.2835, 0.2, 0.2835, 0.2, 0.2835, 0.2, 0.2835, 0.2, 0.2835, 0.2, 0.2835, 0.2, 0.2835, 0.2, 0.2835, 0.2, 0.2835, 0.2, 0.2835, 0.2, 0.3022, 0.2, 0.3022, 0.2, 0.3022, 0.2, 0.3022, 0.2, 0.3022, 0.2, 0.3022, 0.2, 0.2835, 0.2, 0.2835, 0.2, 0.2835, 0.2, 0.2835, 0.2, 0.2835, 0.2, 0.2835, 0.2, 0.2835, 0.2, 0.2835, 0.2, 0.2835, 0.2, 0.3022, 0.2, 0.3022, 0.2, 0.3022, 0.2, 0.3022, 0.2, 0.3022, 0.2, 0.3022, 0.2, 0.3022, 0.2, 0.3022, 0.2, 0.3022, 0.2, 0.2835, 0.2, 0.2835, 0.2, 0.2835, 0.2, 0.2835, 0.2, 0.2835, 0.2, 0.2835, 0.2, 0.2835, 0.2, 0.2835, 0.2, 0.2835, 0.2, 0.2835, 0.2, 0.2835, 0.2, 0.2835, 0.2, 0.2835, 0.2, 0.2835, 0.2, 0.2835, 0.2, 0.3022, 0.2, 0.3022, 0.2, 0.3022, 0.2, 0.2835, 0.2, 0.2835, 0.2, 0.2835, 0.2, 0.2835, 0.2, 0.2835, 0.2, 0.2835, 0.2, 0.2835, 0.2, 0.2835, 0.2, 0.2835, 0.2, 0.2835, 0.2, 0.2835, 0.2, 0.2835, 0.2, 0.2835, 0.2, 0.2835, 0.2, 0.2835, 0.2, 0.3022, 0.2, 0.3022, 0.2, 0.3022, 0.2, 0.3022, 0.2, 0.3022, 0.2, 0.3022, 0.2, 0.2835, 0.2, 0.2835, 0.2, 0.2835, 0.2, 0.2835, 0.2, 0.2835, 0.2, 0.2835, 0.2, 0.2835, 0.2, 0.2835, 0.2, 0.2835, 0.2, 0.2835, 0.2, 0.2835, 0.2, 0.2835, 0.2, 0.3022, 0.2, 0.3022, 0.2, 0.3022, 0.2, 0.2835, 0.2, 0.2835, 0.2, 0.2835, 0.2, 0.3022, 0.2, 0.3022, 0.2, 0.3022, 0.2, 0.2835, 0.2, 0.2835, 0.2, 0.2835, 0.2, 0.2835, 0.2, 0.2835, 0.2, 0.2835, 0.2, 0.2835, 0.2, 0.2835, 0.2, 0.2835, 0.2, 0.3022, 0.2, 0.3022, 0.2, 0.3022, 0.2, 0.2835, 0.2, 0.2835, 0.2, 0.2835, 0.2, 0.2835, 0.2, 0.2835, 0.2, 0.2835, 0.2, 0.2835, 0.2, 0.2835, 0.2, 0.2835, 0.2, 0.2835, 0.2, 0.2835, 0.2, 0.2835, 0.2, 0.2835, 0.2, 0.2835, 0.2, 0.2835, 0.2, 0.2835, 0.2, 0.2835, 0.2, 0.2835, 0.2, 0.2835, 0.2, 0.2835, 0.2, 0.2835, 0.2, 0.2835, 0.2, 0.2835, 0.2, 0.2835, 0.2, 0.2835, 0.2, 0.2835, 0.2, 0.2835, 0.2, 0.2835, 0.2, 0.2835, 0.2, 0.2835, 0.2, 0.2835, 0.2, 0.2835, 0.2, 0.2835, 0.2, 0.2835, 0.2, 0.2835, 0.2, 0.2835, 0.2, 0.2835, 0.2, 0.2835, 0.2, 0.2835, 0.2, 0.3022, 0.2, 0.3022, 0.2, 0.3022, 0.2, 0.3022, 0.2, 0.3022, 0.2, 0.3022, 0.2, 0.3022, 0.2, 0.3022, 0.2, 0.3022, 0.2, 0.2835, 0.2, 0.2835, 0.2, 0.2835, 0.2, 0.3022, 0.2, 0.3022, 0.2, 0.3022, 0.2, 0.3022, 0.2, 0.3022, 0.2, 0.3022, 0.2, 0.2835, 0.2, 0.2835, 0.2, 0.2835, 0.2, 0.2835, 0.2, 0.2835, 0.2, 0.2835, 0.2, 0.3022, 0.2, 0.3022, 0.2, 0.3022, 0.2, 0.3022, 0.2, 0.3022, 0.2, 0.3022, 0.2, 0.2835, 0.2, 0.2835, 0.2, 0.2835, 0.2, 0.2835, 0.2, 0.2835, 0.2, 0.2835, 0.2, 0.2835, 0.2, 0.2835, 0.2, 0.2835, 0.2, 0.2835, 0.2, 0.2835, 0.2, 0.2835, 0.2, 0.2835, 0.2, 0.2835, 0.2, 0.2835, 0.2, 0.2835, 0.2, 0.2835, 0.2, 0.2835, 0.2, 0.2835, 0.2, 0.2835, 0.2, 0.2835, 0.2, 0.2835, 0.2, 0.2835, 0.2, 0.2835, 0.2, 0.2835, 0.2, 0.2835, 0.2, 0.2835, 0.2, 0.2835, 0.2, 0.2835, 0.2, 0.2835, 0.2, 0.2835, 0.2, 0.2835, 0.2, 0.2835, 0.2, 0.2835, 0.2, 0.2835, 0.2, 0.2835, 0.2, 0.2835, 0.2, 0.2835, 0.2, 0.2835, 0.2, 0.2835, 0.2, 0.2835, 0.2, 0.2835, 0.2, 0.2835, 0.2, 0.2835, 0.2, 0.2835, 0.2, 0.2835, 0.2, 0.2835, 0.2, 0.2835, 0.2, 0.2835, 0.2, 0.2835, 0.2, 0.2835, 0.2, 0.2835, 0.2, 0.2835, 0.2, 0.2835, 0.2, 0.2835, 0.2, 0.2835, 0.2, 0.2835, 0.2, 0.2835, 0.2, 0.2835, 0.2, 0.2835, 0.2, 0.2835, 0.2, 0.2835, 0.2, 0.2835, 0.2, 0.2835, 0.2, 0.2835, 0.2, 0.2835, 0.2, 0.2835, 0.2, 0.2835, 0.2, 0.2835, 0.2, 0.2835, 0.2, 0.2835, 0.2, 0.2835, 0.2, 0.2835, 0.2, 0.2835, 0.2, 0.2835, 0.2, 0.2835, 0.2, 0.2835, 0.2, 0.2835, 0.2, 0.2835, 0.2, 0.2835, 0.2, 0.2835, 0.2, 0.2835, 0.2, 0.2835, 0.2, 0.2835, 0.2, 0.2835, 0.2, 0.2835, 0.2, 0.2835, 0.2, 0.2835, 0.2, 0.2835, 0.2, 0.2835, 0.2, 0.2835, 0.2, 0.2835, 0.2, 0.2835, 0.2, 0.2835, 0.2, 0.2835, 0.2, 0.2835, 0.2, 0.2835, 0.2, 0.2835, 0.2, 0.2835, 0.2, 0.2835, 0.2, 0.2835, 0.2, 0.2835, 0.2, 0.2835, 0.2, 0.2835, 0.2, 0.2835, 0.2, 0.2835, 0.2, 0.2835, 0.2, 0.2835, 0.2, 0.2835, 0.2, 0.2835, 0.2, 0.2835, 0.2, 0.2835, 0.2, 0.2835, 0.2, 0.2835, 0.2, 0.2835, 0.2, 0.2835, 0.2, 0.2835, 0.2, 0.2835, 0.2, 0.2835, 0.2, 0.2835, 0.2, 0.2835, 0.2, 0.2835, 0.2, 0.2835, 0.2, 0.2835, 0.2, 0.2835, 0.2, 0.2835, 0.2, 0.2835, 0.2, 0.2835, 0.2, 0.2835, 0.2, 0.2835, 0.2, 0.2835, 0.2, 0.2835, 0.2, 0.2835, 0.2, 0.2835, 0.2, 0.2835, 0.2, 0.2835, 0.2, 0.2835, 0.2, 0.2835, 0.2, 0.2835, 0.2, 0.2835, 0.2, 0.2835, 0.2, 0.2835, 0.2, 0.2835, 0.2, 0.2835, 0.2, 0.2835, 0.2, 0.2835, 0.2, 0.2835, 0.2, 0.2835, 0.2, 0.2835, 0.2, 0.2835, 0.2, 0.2835, 0.2, 0.2835, 0.2, 0.2835, 0.2, 0.2835, 0.2, 0.2835, 0.2, 0.2835, 0.2, 0.2835, 0.2, 0.2835, 0.2, 0.2835, 0.2, 0.2835, 0.2, 0.2835, 0.2, 0.2835, 0.2, 0.2835, 0.2, 0.2835, 0.2, 0.2835, 0.2, 0.2835, 0.2, 0.2835, 0.2, 0.2835, 0.2, 0.2835, 0.2, 0.2835, 0.2, 0.2835, 0.2, 0.2835, 0.2, 0.2835, 0.2, 0.2835, 0.2, 0.2835, 0.2, 0.2835, 0.2, 0.2835, 0.2, 0.2835, 0.2, 0.2835, 0.2, 0.2835, 0.2, 0.2835, 0.2, 0.2835, 0.2, 0.2835, 0.2, 0.2835, 0.2, 0.2835, 0.2, 0.2835, 0.2, 0.2835, 0.2, 0.2835, 0.2, 0.2835, 0.2, 0.2835, 0.2, 0.2835, 0.2, 0.2835, 0.2, 0.2835, 0.2, 0.2835, 0.2, 0.2835, 0.2, 0.2835, 0.2, 0.2835, 0.2, 0.2835, 0.2, 0.2835, 0.2, 0.2835, 0.2, 0.2835, 0.2, 0.2835, 0.2, 0.3022, 0.2, 0.3022, 0.2, 0.3022, 0.2, 0.2835, 0.2, 0.2835, 0.2, 0.2835, 0.2, 0.2835, 0.2, 0.2835, 0.2, 0.2835, 0.2, 0.2835, 0.2, 0.2835, 0.2, 0.2835, 0.2, 0.2835, 0.2, 0.2835, 0.2, 0.2835, 0.2, 0.2835, 0.2, 0.2835, 0.2, 0.2835, 0.2, 0.3022, 0.2, 0.3022, 0.2, 0.3022, 0.2, 0.2835, 0.2, 0.2835, 0.2, 0.2835, 0.2, 0.2835, 0.2, 0.2835, 0.2, 0.2835, 0.2, 0.2835, 0.2, 0.2835, 0.2, 0.2835, 0.2, 0.2835, 0.2, 0.2835, 0.2, 0.2835, 0.2, 0.2835, 0.2, 0.2835, 0.2, 0.2835, 0.2, 0.3022, 0.2, 0.3022, 0.2, 0.3022, 0.2, 0.2835, 0.2, 0.2835, 0.2, 0.2835, 0.2, 0.2835, 0.2, 0.2835, 0.2, 0.2835, 0.2, 0.2835, 0.2, 0.2835, 0.2, 0.2835, 0.2, 0.2835, 0.2, 0.2835, 0.2, 0.2835, 0.2, 0.2835, 0.2, 0.2835, 0.2, 0.2835, 0.2, 0.2835, 0.2, 0.2835, 0.2, 0.2835, 0.2, 0.3022, 0.2, 0.3022, 0.2, 0.3022, 0.2, 0.2835, 0.2, 0.2835, 0.2, 0.2835, 0.2, 0.2835, 0.2, 0.2835, 0.2, 0.2835, 0.2, 0.2835, 0.2, 0.2835, 0.2, 0.2835, 0.2, 0.2835, 0.2, 0.2835, 0.2, 0.2835, 0.2, 0.3022, 0.2, 0.3022, 0.2, 0.3022, 0.2, 0.2835, 0.2, 0.2835, 0.2, 0.2835, 0.2, 0.2835, 0.2, 0.2835, 0.2, 0.2835, 0.2, 0.2835, 0.2, 0.2835, 0.2, 0.2835, 0.2, 0.2835, 0.2, 0.2835, 0.2, 0.2835, 0.2, 0.2835, 0.2, 0.3022, 0.2, 0.3022, 0.2, 0.3022, 0.2, 0.2835, 0.2, 0.2835, 0.2, 0.2835, 0.2, 0.2835, 0.2, 0.2835, 0.2, 0.2835, 0.2, 0.2835, 0.2, 0.2835, 0.2, 0.2835, 0.2, 0.3022, 0.2, 0.3022, 0.2, 0.3022, 0.2, 0.3022, 0.2, 0.3022, 0.2, 0.3022, 0.2, 0.3022, 0.2, 0.3022, 0.2, 0.3022, 0.2, 0.2835, 0.2, 0.2835, 0.2, 0.2835, 0.2, 0.2835, 0.2, 0.2835, 0.2, 0.2835, 0.2, 0.2835, 0.2, 0.2835, 0.2, 0.2835, 0.2, 0.2835, 0.2, 0.2835, 0.2, 0.2835, 0.2, 0.3022, 0.2, 0.3022, 0.2, 0.3022, 0.2, 0.3022, 0.2, 0.3022, 0.2, 0.3022, 0.2, 0.3022, 0.2, 0.3022, 0.2, 0.3022, 0.2, 0.2835, 0.2, 0.2835, 0.2, 0.2835, 0.2, 0.2835, 0.2, 0.2835, 0.2, 0.2835, 0.2, 0.2835, 0.2, 0.2835, 0.2, 0.2835, 0.2, 0.2835, 0.2, 0.2835, 0.2, 0.2835, 0.2, 0.3022, 0.2, 0.3022, 0.2, 0.3022, 0.2, 0.3022, 0.2, 0.3022, 0.2, 0.3022, 0.2, 0.2835, 0.2, 0.2835, 0.2, 0.2835, 0.2, 0.3022, 0.2, 0.3022, 0.2, 0.3022, 0.2, 0.2835, 0.2, 0.2835, 0.2, 0.2835, 0.2, 0.2835, 0.2, 0.2835, 0.2, 0.2835, 0.2, 0.2835, 0.2, 0.2835, 0.2, 0.2835, 0.2, 0.3022, 0.2, 0.3022, 0.2, 0.3022, 0.2, 0.2835, 0.2, 0.2835, 0.2, 0.2835, 0.2, 0.2835, 0.2, 0.2835, 0.2, 0.2835, 0.2, 0.2835, 0.2, 0.2835, 0.2, 0.2835, 0.2, 0.2835, 0.2, 0.2835, 0.2, 0.2835, 0.2, 0.2835, 0.2, 0.2835, 0.2, 0.2835, 0.2, 0.3022, 0.2, 0.3022, 0.2, 0.3022, 0.2, 0.3022, 0.2, 0.3022, 0.2, 0.3022, 0.2, 0.2835, 0.2, 0.2835, 0.2, 0.2835, 0.2, 0.2835, 0.2, 0.2835, 0.2, 0.2835, 0.2, 0.2835, 0.2, 0.2835, 0.2, 0.2835, 0.2, 0.2835, 0.2, 0.2835, 0.2, 0.2835, 0.2, 0.2835, 0.2, 0.2835, 0.2, 0.2835, 0.2, 0.2835, 0.2, 0.2835, 0.2, 0.2835, 0.2, 0.2835, 0.2, 0.2835, 0.2, 0.2835, 0.2, 0.2835, 0.2, 0.2835, 0.2, 0.2835, 0.2, 0.2835, 0.2, 0.2835, 0.2, 0.2835, 0.2, 0.2835, 0.2, 0.2835, 0.2, 0.2835, 0.2, 0.3022, 0.2, 0.3022, 0.2, 0.3022, 0.2, 0.3022, 0.2, 0.3022, 0.2, 0.3022, 0.2, 0.3022, 0.2, 0.3022, 0.2, 0.3022, 0.2, 0.3022, 0.2, 0.3022, 0.2, 0.3022, 0.2, 0.2835, 0.2, 0.2835, 0.2, 0.2835, 0.2, 0.2835, 0.2, 0.2835, 0.2, 0.2835, 0.2, 0.2835, 0.2, 0.2835, 0.2, 0.2835, 0.2, 0.3022, 0.2, 0.3022, 0.2, 0.3022, 0.2, 0.3022, 0.2, 0.3022, 0.2, 0.3022, 0.2, 0.2835, 0.2, 0.2835, 0.2, 0.2835, 0.2, 0.2835, 0.2, 0.2835, 0.2, 0.2835, 0.2, 0.2835, 0.2, 0.2835, 0.2, 0.2835, 0.2, 0.3022, 0.2, 0.3022, 0.2, 0.3022, 0.2, 0.2835, 0.2, 0.2835, 0.2, 0.2835, 0.2, 0.2835, 0.2, 0.2835, 0.2, 0.2835, 0.2, 0.2835, 0.2, 0.2835, 0.2, 0.2835, 0.2, 0.2835, 0.2, 0.2835, 0.2, 0.2835, 0.2, 0.2835, 0.2, 0.2835, 0.2, 0.2835, 0.2, 0.2835, 0.2, 0.2835, 0.2, 0.2835, 0.2, 0.2835, 0.2, 0.2835, 0.2, 0.2835, 0.2, 0.2835, 0.2, 0.2835, 0.2, 0.2835, 0.2, 0.2835, 0.2, 0.2835, 0.2, 0.2835, 0.2, 0.2835, 0.2, 0.2835, 0.2, 0.2835, 0.2, 0.2835, 0.2, 0.2835, 0.2, 0.2835, 0.2, 0.2835, 0.2, 0.2835, 0.2, 0.2835, 0.2, 0.3022, 0.2, 0.3022, 0.2, 0.3022, 0.2, 0.2835, 0.2, 0.2835, 0.2, 0.2835, 0.2, 0.3022, 0.2, 0.3022, 0.2, 0.3022, 0.2, 0.3022, 0.2, 0.3022, 0.2, 0.3022, 0.2, 0.2835, 0.2, 0.2835, 0.2, 0.2835, 0.2, 0.2835, 0.2, 0.2835, 0.2, 0.2835, 0.2, 0.2835, 0.2, 0.2835, 0.2, 0.2835, 0.2, 0.3022, 0.2, 0.3022, 0.2, 0.3022, 0.2, 0.2835, 0.2, 0.2835, 0.2, 0.2835, 0.2, 0.3022, 0.2, 0.3022, 0.2, 0.3022, 0.2, 0.3022, 0.2, 0.3022, 0.2, 0.3022, 0.2, 0.2835, 0.2, 0.2835, 0.2, 0.2835, 0.2, 0.2835, 0.2, 0.2835, 0.2, 0.2835, 0.2, 0.3022, 0.2, 0.3022, 0.2, 0.3022, 0.2, 0.2835, 0.2, 0.2835, 0.2, 0.2835, 0.2, 0.2835, 0.2, 0.2835, 0.2, 0.2835, 0.2, 0.3022, 0.2, 0.3022, 0.2, 0.3022, 0.2, 0.3022, 0.2, 0.3022, 0.2, 0.3022, 0.2, 0.2835, 0.2, 0.2835, 0.2, 0.2835, 0.2, 0.2835, 0.2, 0.2835, 0.2, 0.2835, 0.2, 0.2835, 0.2, 0.2835, 0.2, 0.2835, 0.2, 0.2835, 0.2, 0.2835, 0.2, 0.2835, 0.2, 0.3022, 0.2, 0.3022, 0.2, 0.3022, 0.2, 0.2835, 0.2, 0.2835, 0.2, 0.2835, 0.2, 0.3022, 0.2, 0.3022, 0.2, 0.3022, 0.2, 0.2835, 0.2, 0.2835, 0.2, 0.2835, 0.2, 0.2835, 0.2, 0.2835, 0.2, 0.2835, 0.2, 0.2835, 0.2, 0.2835, 0.2, 0.2835, 0.2, 0.2835, 0.2, 0.2835, 0.2, 0.2835, 0.2, 0.2835, 0.2, 0.2835, 0.2, 0.2835, 0.2, 0.2835, 0.2, 0.2835, 0.2, 0.2835, 0.2, 0.2835, 0.2, 0.2835, 0.2, 0.2835, 0.2, 0.2835, 0.2, 0.2835, 0.2, 0.2835, 0.2, 0.3022, 0.2, 0.3022, 0.2, 0.3022, 0.2, 0.2835, 0.2, 0.2835, 0.2, 0.2835, 0.2, 0.2835, 0.2, 0.2835, 0.2, 0.2835, 0.2, 0.2835, 0.2, 0.2835, 0.2, 0.2835, 0.2, 0.2835, 0.2, 0.2835, 0.2, 0.2835, 0.2, 0.2835, 0.2, 0.2835, 0.2, 0.2835, 0.2, 0.2835, 0.2, 0.2835, 0.2, 0.2835, 0.2, 0.2835, 0.2, 0.2835, 0.2, 0.2835, 0.2, 0.2835, 0.2, 0.2835, 0.2, 0.2835, 0.2, 0.2835, 0.2, 0.2835, 0.2, 0.2835, 0.2, 0.2835, 0.2, 0.2835, 0.2, 0.2835, 0.2, 0.2835, 0.2, 0.2835, 0.2, 0.2835, 0.2, 0.2835, 0.2, 0.2835, 0.2, 0.2835, 0.2, 0.2835, 0.2, 0.2835, 0.2, 0.2835, 0.2, 0.2835, 0.2, 0.2835, 0.2, 0.2835, 0.2, 0.2835, 0.2, 0.2835, 0.2, 0.2835, 0.2, 0.2835, 0.2, 0.2835, 0.2, 0.2835, 0.2, 0.2835, 0.2, 0.2835, 0.2, 0.2835, 0.2, 0.2835, 0.2, 0.2835, 0.2, 0.2835, 0.2, 0.2835, 0.2, 0.2835, 0.2, 0.2835, 0.2, 0.2835, 0.2, 0.2835, 0.2, 0.2835, 0.2, 0.2835, 0.2, 0.2835, 0.2, 0.2835, 0.2, 0.2835, 0.2, 0.2835, 0.2, 0.2835, 0.2, 0.2835, 0.2, 0.2835, 0.2, 0.2835, 0.2, 0.2835, 0.2, 0.2835, 0.2, 0.2835, 0.2, 0.2835, 0.2, 0.2835, 0.2, 0.2835, 0.2, 0.2835, 0.2, 0.2835, 0.2, 0.2835, 0.2, 0.2835, 0.2, 0.2835, 0.2, 0.2835, 0.2, 0.2835, 0.2, 0.2835, 0.2, 0.2835, 0.2, 0.3022, 0.2, 0.3022, 0.2, 0.3022, 0.2, 0.3022, 0.2, 0.3022, 0.2, 0.3022, 0.2, 0.2835, 0.2, 0.2835, 0.2, 0.2835, 0.2, 0.2835, 0.2, 0.2835, 0.2, 0.2835, 0.2, 0.2835, 0.2, 0.2835, 0.2, 0.2835, 0.2, 0.2835, 0.2, 0.2835, 0.2, 0.2835, 0.2, 0.2835, 0.2, 0.2835, 0.2, 0.2835, 0.2, 0.2835, 0.2, 0.2835, 0.2, 0.2835, 0.2, 0.3022, 0.2, 0.3022, 0.2, 0.3022, 0.2, 0.2835, 0.2, 0.2835, 0.2, 0.2835, 0.2, 0.2835, 0.2, 0.2835, 0.2, 0.2835, 0.2, 0.3022, 0.2, 0.3022, 0.2, 0.3022, 0.2, 0.2835, 0.2, 0.2835, 0.2, 0.2835, 0.2, 0.2835, 0.2, 0.2835, 0.2, 0.2835, 0.2, 0.2835, 0.2, 0.2835, 0.2, 0.2835, 0.2, 0.2835, 0.2, 0.2835, 0.2, 0.2835, 0.2, 0.2835, 0.2, 0.2835, 0.2, 0.2835, 0.2, 0.2835, 0.2, 0.2835, 0.2, 0.2835, 0.2, 0.2835, 0.2, 0.2835, 0.2, 0.2835, 0.2, 0.3022, 0.2, 0.3022, 0.2, 0.3022, 0.2, 0.2835, 0.2, 0.2835, 0.2, 0.2835, 0.2, 0.3022, 0.2, 0.3022, 0.2, 0.3022, 0.2, 0.2835, 0.2, 0.2835, 0.2, 0.2835, 0.2, 0.2835, 0.2, 0.2835, 0.2, 0.2835, 0.2, 0.2835, 0.2, 0.2835, 0.2, 0.2835, 0.2, 0.2835, 0.2, 0.2835, 0.2, 0.2835, 0.2, 0.2835, 0.2, 0.2835, 0.2, 0.2835, 0.2, 0.2835, 0.2, 0.2835, 0.2, 0.2835, 0.2, 0.2835, 0.2, 0.2835, 0.2, 0.2835, 0.2, 0.3022, 0.2, 0.3022, 0.2, 0.3022, 0.2, 0.2835, 0.2, 0.2835, 0.2, 0.2835, 0.2, 0.2835, 0.2, 0.2835, 0.2, 0.2835, 0.2, 0.2835, 0.2, 0.2835, 0.2, 0.2835, 0.2, 0.2835, 0.2, 0.2835, 0.2, 0.2835, 0.2, 0.2835, 0.2, 0.2835, 0.2, 0.2835, 0.2, 0.2835, 0.2, 0.2835, 0.2, 0.2835, 0.2, 0.2835, 0.2, 0.2835, 0.2, 0.2835, 0.2, 0.2835, 0.2, 0.2835, 0.2, 0.2835, 0.2, 0.2835, 0.2, 0.2835, 0.2, 0.2835, 0.2, 0.2835, 0.2, 0.2835, 0.2, 0.2835, 0.2, 0.2835, 0.2, 0.2835, 0.2, 0.2835, 0.2, 0.2835, 0.2, 0.2835, 0.2, 0.2835, 0.2, 0.2835, 0.2, 0.2835, 0.2, 0.2835, 0.2, 0.2835, 0.2, 0.2835, 0.2, 0.2835, 0.2, 0.3022, 0.2, 0.3022, 0.2, 0.3022, 0.2, 0.2835, 0.2, 0.2835, 0.2, 0.2835, 0.2, 0.2835, 0.2, 0.2835, 0.2, 0.2835, 0.2, 0.2835, 0.2, 0.2835, 0.2, 0.2835, 0.2, 0.2835, 0.2, 0.2835, 0.2, 0.2835, 0.2, 0.3022, 0.2, 0.3022, 0.2, 0.3022, 0.2, 0.2835, 0.2, 0.2835, 0.2, 0.2835, 0.2, 0.2835, 0.2, 0.2835, 0.2, 0.2835, 0.2, 0.2835, 0.2, 0.2835, 0.2, 0.2835, 0.2, 0.2835, 0.2, 0.2835, 0.2, 0.2835, 0.2, 0.3022, 0.2, 0.3022, 0.2, 0.3022, 0.2, 0.2835, 0.2, 0.2835, 0.2, 0.2835, 0.2, 0.2835, 0.2, 0.2835, 0.2, 0.2835, 0.2, 0.2835, 0.2, 0.2835, 0.2, 0.2835, 0.2, 0.2835, 0.2, 0.2835, 0.2, 0.2835, 0.2, 0.3022, 0.2, 0.3022, 0.2, 0.3022, 0.2, 0.2835, 0.2, 0.2835, 0.2, 0.2835, 0.2, 0.3022, 0.2, 0.3022, 0.2, 0.3022, 0.2, 0.2835, 0.2, 0.2835, 0.2, 0.2835, 0.2, 0.2835, 0.2, 0.2835, 0.2, 0.2835, 0.2, 0.3022, 0.2, 0.3022, 0.2, 0.3022, 0.2, 0.2835, 0.2, 0.2835, 0.2, 0.2835, 0.2, 0.2835, 0.2, 0.2835, 0.2, 0.2835, 0.2, 0.3022, 0.2, 0.3022, 0.2, 0.3022, 0.2, 0.2835, 0.2, 0.2835, 0.2, 0.2835, 0.2, 0.2835, 0.2, 0.2835, 0.2, 0.2835, 0.2, 0.2835, 0.2, 0.2835, 0.2, 0.2835, 0.2, 0.2835, 0.2, 0.2835, 0.2, 0.2835, 0.2, 0.2835, 0.2, 0.2835, 0.2, 0.2835, 0.2, 0.2835, 0.2, 0.2835, 0.2, 0.2835, 0.2, 0.2835, 0.2, 0.2835, 0.2, 0.2835, 0.2, 0.2835, 0.2, 0.2835, 0.2, 0.2835, 0.2, 0.2835, 0.2, 0.2835, 0.2, 0.2835, 0.2, 0.2835, 0.2, 0.2835, 0.2, 0.2835, 0.2, 0.2835, 0.2, 0.2835, 0.2, 0.2835, 0.2, 0.2835, 0.2, 0.2835, 0.2, 0.2835, 0.2, 0.2835, 0.2, 0.2835, 0.2, 0.2835, 0.2, 0.3022, 0.2, 0.3022, 0.2, 0.3022, 0.2, 0.3022, 0.2, 0.3022, 0.2, 0.3022, 0.2, 0.3022, 0.2, 0.3022, 0.2, 0.3022, 0.2, 0.2835, 0.2, 0.2835, 0.2, 0.2835, 0.2, 0.3022, 0.2, 0.3022, 0.2, 0.3022, 0.2, 0.3022, 0.2, 0.3022, 0.2, 0.3022, 0.2, 0.2835, 0.2, 0.2835, 0.2, 0.2835, 0.2, 0.3022, 0.2, 0.3022, 0.2, 0.3022, 0.2, 0.2835, 0.2, 0.2835, 0.2, 0.2835, 0.2, 0.3022, 0.2, 0.3022, 0.2, 0.3022, 0.2, 0.2835, 0.2, 0.2835, 0.2, 0.2835, 0.2, 0.2835, 0.2, 0.2835, 0.2, 0.2835, 0.2, 0.3022, 0.2, 0.3022, 0.2, 0.3022, 0.2, 0.2835, 0.2, 0.2835, 0.2, 0.2835, 0.2, 0.2835, 0.2, 0.2835, 0.2, 0.2835, 0.2, 0.2835, 0.2, 0.2835, 0.2, 0.2835, 0.2, 0.2835, 0.2, 0.2835, 0.2, 0.2835, 0.2, 0.2835, 0.2, 0.2835, 0.2, 0.2835, 0.2, 0.2835, 0.2, 0.2835, 0.2, 0.2835, 0.2, 0.2835, 0.2, 0.2835, 0.2, 0.2835, 0.2, 0.3022, 0.2, 0.3022, 0.2, 0.3022, 0.2, 0.2835, 0.2, 0.2835, 0.2, 0.2835, 0.2, 0.3022, 0.2, 0.3022, 0.2, 0.3022, 0.2, 0.3022, 0.2, 0.3022, 0.2, 0.3022, 0.2, 0.2835, 0.2, 0.2835, 0.2, 0.2835, 0.2, 0.2835, 0.2, 0.2835, 0.2, 0.2835, 0.2, 0.2835, 0.2, 0.2835, 0.2, 0.2835, 0.2, 0.3022, 0.2, 0.3022, 0.2, 0.3022, 0.2, 0.2835, 0.2, 0.2835, 0.2, 0.2835, 0.2, 0.2835, 0.2, 0.2835, 0.2, 0.2835, 0.2, 0.2835, 0.2, 0.2835, 0.2, 0.2835, 0.2, 0.3022, 0.2, 0.3022, 0.2, 0.3022, 0.2, 0.2835, 0.2, 0.2835, 0.2, 0.2835, 0.2, 0.2835, 0.2, 0.2835, 0.2, 0.2835, 0.2, 0.2835, 0.2, 0.2835, 0.2, 0.2835, 0.2, 0.2835, 0.2, 0.2835, 0.2, 0.2835, 0.2, 0.3022, 0.2, 0.3022, 0.2, 0.3022, 0.2, 0.3022, 0.2, 0.3022, 0.2, 0.3022, 0.2, 0.2835, 0.2, 0.2835, 0.2, 0.2835, 0.2, 0.2835, 0.2, 0.2835, 0.2, 0.2835, 0.2, 0.2835, 0.2, 0.2835, 0.2, 0.2835, 0.2, 0.2835, 0.2, 0.2835, 0.2, 0.2835, 0.2, 0.2835, 0.2, 0.2835, 0.2, 0.2835, 0.2, 0.3022, 0.2, 0.3022, 0.2, 0.3022, 0.2, 0.2835, 0.2, 0.2835, 0.2, 0.2835, 0.2, 0.2835, 0.2, 0.2835, 0.2, 0.2835, 0.2, 0.2835, 0.2, 0.2835, 0.2, 0.2835, 0.2, 0.2835, 0.2, 0.2835, 0.2, 0.2835, 0.2, 0.2835, 0.2, 0.2835, 0.2, 0.2835, 0.2, 0.3022, 0.2, 0.3022, 0.2, 0.3022, 0.2, 0.2835, 0.2, 0.2835, 0.2, 0.2835, 0.2, 0.3022, 0.2, 0.3022, 0.2, 0.3022, 0.2, 0.3022, 0.2, 0.3022, 0.2, 0.3022, 0.2, 0.2835, 0.2, 0.2835, 0.2, 0.2835, 0.2, 0.2835, 0.2, 0.2835, 0.2, 0.2835, 0.2, 0.2835, 0.2, 0.2835, 0.2, 0.2835, 0.2, 0.3022, 0.2, 0.3022, 0.2, 0.3022, 0.2, 0.2835, 0.2, 0.2835, 0.2, 0.2835, 0.2, 0.3022, 0.2, 0.3022, 0.2, 0.3022, 0.2, 0.2835, 0.2, 0.2835, 0.2, 0.2835, 0.2, 0.3022, 0.2, 0.3022, 0.2, 0.3022, 0.2, 0.3022, 0.2, 0.3022, 0.2, 0.3022, 0.2, 0.2835, 0.2, 0.2835, 0.2, 0.2835, 0.2, 0.3022, 0.2, 0.3022, 0.2, 0.3022, 0.2, 0.3022, 0.2, 0.3022, 0.2, 0.3022, 0.2, 0.3022, 0.2, 0.3022, 0.2, 0.3022, 0.2, 0.2835, 0.2, 0.2835, 0.2, 0.2835, 0.2, 0.2835, 0.2, 0.2835, 0.2, 0.2835, 0.2, 0.2835, 0.2, 0.2835, 0.2, 0.2835, 0.2, 0.2835, 0.2, 0.2835, 0.2, 0.2835, 0.2, 0.2835, 0.2, 0.2835, 0.2, 0.2835, 0.2, 0.2835, 0.2, 0.2835, 0.2, 0.2835, 0.2, 0.2835, 0.2, 0.2835, 0.2, 0.2835, 0.2, 0.2835, 0.2, 0.2835, 0.2, 0.2835, 0.2, 0.2835, 0.2, 0.2835, 0.2, 0.2835, 0.2, 0.2835, 0.2, 0.2835, 0.2, 0.2835, 0.2, 0.2835, 0.2, 0.2835, 0.2, 0.2835, 0.2, 0.2835, 0.2, 0.2835, 0.2, 0.2835, 0.2, 0.2835, 0.2, 0.2835, 0.2, 0.2835, 0.2, 0.2835, 0.2, 0.2835, 0.2, 0.2835, 0.2, 0.2835, 0.2, 0.2835, 0.2, 0.2835, 0.2, 0.2835, 0.2, 0.2835, 0.2, 0.2835, 0.2, 0.2835, 0.2, 0.2835, 0.2, 0.2835, 0.2, 0.2835, 0.2, 0.2835, 0.2, 0.2835, 0.2, 0.2835, 0.2, 0.2835, 0.2, 0.2835, 0.2, 0.2835, 0.2, 0.2835, 0.2, 0.2835, 0.2, 0.2835, 0.2, 0.2835, 0.2, 0.2835, 0.2, 0.2835, 0.2, 0.2835, 0.2, 0.2835, 0.2, 0.2835, 0.2, 0.2835, 0.2, 0.2835, 0.2, 0.2835, 0.2, 0.2835, 0.2, 0.2835, 0.2, 0.2835, 0.2, 0.2835, 0.2, 0.2835, 0.2, 0.2835, 0.2, 0.2835, 0.2, 0.2835, 0.2, 0.2835, 0.2, 0.2835, 0.2, 0.2835, 0.2, 0.2835, 0.2, 0.2835, 0.2, 0.2835, 0.2, 0.2835, 0.2, 0.2835, 0.2, 0.2835, 0.2, 0.2835, 0.2, 0.2835, 0.2, 0.2835, 0.2, 0.2835, 0.2, 0.2835, 0.2, 0.2835, 0.2, 0.2835, 0.2, 0.2835, 0.2, 0.2835, 0.2, 0.2835, 0.2, 0.2835, 0.2, 0.2835, 0.2, 0.2835, 0.2, 0.2835, 0.2, 0.2835, 0.2, 0.2835, 0.2, 0.2835, 0.2, 0.2835, 0.2, 0.2835, 0.2, 0.2835, 0.2, 0.2835, 0.2, 0.2835, 0.2, 0.2835, 0.2, 0.2835, 0.2, 0.2835, 0.2, 0.2835, 0.2, 0.2835, 0.2, 0.2835, 0.2, 0.2835, 0.2, 0.2835, 0.2, 0.2835, 0.2, 0.2835, 0.2, 0.2835, 0.2, 0.2835, 0.2, 0.2835, 0.2, 0.2835, 0.2, 0.2835, 0.2, 0.2835, 0.2, 0.2835, 0.2, 0.2835, 0.2, 0.2835, 0.2, 0.2835, 0.2, 0.2835, 0.2, 0.2835, 0.2, 0.2835, 0.2, 0.2835, 0.2, 0.2835, 0.2, 0.2835, 0.2, 0.2835, 0.2, 0.2835, 0.2, 0.2835, 0.2, 0.2835, 0.2, 0.2835, 0.2, 0.2835, 0.2, 0.2835, 0.2, 0.2835, 0.2, 0.2835, 0.2, 0.2835, 0.2, 0.2835, 0.2, 0.2835, 0.2, 0.2835, 0.2, 0.2835, 0.2, 0.2835, 0.2, 0.2835, 0.2, 0.2835, 0.2, 0.2835, 0.2, 0.2835, 0.2, 0.2835, 0.2, 0.2835, 0.2, 0.2835, 0.2, 0.2835, 0.2, 0.2835, 0.2, 0.2835, 0.2, 0.2835, 0.2, 0.2835, 0.2, 0.2835, 0.2, 0.2835, 0.2, 0.2835, 0.2, 0.2835, 0.2, 0.2835, 0.2, 0.2835, 0.2, 0.2835, 0.2, 0.2835, 0.2, 0.2835, 0.2, 0.2835, 0.2, 0.2835, 0.2, 0.2835, 0.2, 0.2835, 0.2, 0.2835, 0.2, 0.2835, 0.2, 0.2835, 0.2, 0.2835, 0.2, 0.2835, 0.2, 0.2835, 0.2, 0.2835, 0.2, 0.2835, 0.2, 0.2835, 0.2, 0.2835, 0.2, 0.2835, 0.2, 0.2835, 0.2, 0.2835, 0.2, 0.2835, 0.2, 0.2835, 0.2, 0.2835, 0.2, 0.2835, 0.2, 0.2835, 0.2, 0.2835, 0.2, 0.2835, 0.2, 0.2835, 0.2, 0.2835, 0.2, 0.2835, 0.2, 0.2835, 0.2, 0.2835, 0.2, 0.2835, 0.2, 0.2835, 0.2, 0.2835, 0.2, 0.2835, 0.2, 0.2835, 0.2, 0.2835, 0.2, 0.2835, 0.2, 0.2835, 0.2, 0.2835, 0.2, 0.2835, 0.2, 0.2835, 0.2, 0.2835, 0.2, 0.2835, 0.2, 0.3022, 0.2, 0.3022, 0.2, 0.3022, 0.2, 0.3022, 0.2, 0.3022, 0.2, 0.3022, 0.2, 0.2835, 0.2, 0.2835, 0.2, 0.2835, 0.2, 0.3022, 0.2, 0.3022, 0.2, 0.3022, 0.2, 0.2835, 0.2, 0.2835, 0.2, 0.2835, 0.2, 0.2835, 0.2, 0.2835, 0.2, 0.2835, 0.2, 0.2835, 0.2, 0.2835, 0.2, 0.2835, 0.2, 0.2835, 0.2, 0.2835, 0.2, 0.2835, 0.2, 0.2835, 0.2, 0.2835, 0.2, 0.2835, 0.2, 0.2835, 0.2, 0.2835, 0.2, 0.2835, 0.2, 0.2835, 0.2, 0.2835, 0.2, 0.2835, 0.2, 0.2835, 0.2, 0.2835, 0.2, 0.2835, 0.2, 0.2835, 0.2, 0.2835, 0.2, 0.2835, 0.2, 0.2835, 0.2, 0.2835, 0.2, 0.2835, 0.2, 0.2835, 0.2, 0.2835, 0.2, 0.2835, 0.2, 0.3022, 0.2, 0.3022, 0.2, 0.3022, 0.2, 0.2835, 0.2, 0.2835, 0.2, 0.2835, 0.2, 0.2835, 0.2, 0.2835, 0.2, 0.2835, 0.2, 0.3022, 0.2, 0.3022, 0.2, 0.3022, 0.2, 0.3022, 0.2, 0.3022, 0.2, 0.3022, 0.2, 0.2835, 0.2, 0.2835, 0.2, 0.2835, 0.2, 0.2835, 0.2, 0.2835, 0.2, 0.2835, 0.2, 0.2835, 0.2, 0.3022, 0.2, 0.3022, 0.2, 0.3022, 0.2, 0.2835, 0.2, 0.2835, 0.2, 0.2835, 0.2, 0.2835, 0.2, 0.2835, 0.2, 0.2835, 0.2, 0.2835, 0.2, 0.2835, 0.2, 0.2835, 0.2, 0.2835, 0.2, 0.2835, 0.2, 0.2835, 0.2, 0.2835, 0.2, 0.2835, 0.2, 0.2835, 0.2, 0.2835, 0.2, 0.2835, 0.2, 0.2835, 0.2, 0.2835, 0.2, 0.2835, 0.2, 0.2835, 0.2, 0.3022, 0.2, 0.3022, 0.2, 0.3022, 0.2, 0.2835, 0.2, 0.2835, 0.2, 0.2835, 0.2, 0.3022, 0.2, 0.3022, 0.2, 0.3022, 0.2, 0.2835, 0.2, 0.2835, 0.2, 0.2835, 0.2, 0.2835, 0.2, 0.2835, 0.2, 0.2835, 0.2, 0.2835, 0.2, 0.2835, 0.2, 0.2835, 0.2, 0.3022, 0.2, 0.3022, 0.2, 0.3022, 0.2, 0.2835, 0.2, 0.2835, 0.2, 0.2835, 0.2, 0.2835, 0.2, 0.2835, 0.2, 0.2835, 0.2, 0.2835, 0.2, 0.2835, 0.2, 0.2835, 0.2, 0.2835, 0.2, 0.2835, 0.2, 0.2835, 0.2, 0.2835, 0.2, 0.2835, 0.2, 0.3022, 0.2, 0.3022, 0.2, 0.3022, 0.2, 0.2835, 0.2, 0.2835, 0.2, 0.2835, 0.2, 0.2835, 0.2, 0.2835, 0.2, 0.2835, 0.2, 0.3022, 0.2, 0.3022, 0.2, 0.3022, 0.2, 0.2835, 0.2, 0.2835, 0.2, 0.2835, 0.2, 0.2835, 0.2, 0.2835, 0.2, 0.2835, 0.2, 0.2835, 0.2, 0.2835, 0.2, 0.2835, 0.2, 0.3022, 0.2, 0.3022, 0.2, 0.3022, 0.2, 0.3022, 0.2, 0.3022, 0.2, 0.3022, 0.2, 0.3022, 0.2, 0.3022, 0.2, 0.3022, 0.2, 0.2835, 0.2, 0.2835, 0.2, 0.2835, 0.2, 0.3022, 0.2, 0.3022, 0.2, 0.3022, 0.2, 0.2835, 0.2, 0.2835, 0.2, 0.2835, 0.2, 0.2835, 0.2, 0.2835, 0.2, 0.2835, 0.2, 0.2835, 0.2, 0.2835, 0.2, 0.2835, 0.2, 0.2835, 0.2, 0.2835, 0.2, 0.2835, 0.2, 0.3022, 0.2, 0.3022, 0.2, 0.3022, 0.2, 0.2835, 0.2, 0.2835, 0.2, 0.2835, 0.2, 0.3022, 0.2, 0.3022, 0.2, 0.3022, 0.2, 0.3022, 0.2, 0.3022, 0.2, 0.3022, 0.2, 0.2835, 0.2, 0.2835, 0.2, 0.2835, 0.2, 0.2835, 0.2, 0.2835, 0.2, 0.2835, 0.2, 0.2835, 0.2, 0.2835, 0.2, 0.2835, 0.2, 0.2835, 0.2, 0.2835, 0.2, 0.2835, 0.2, 0.2835, 0.2, 0.2835, 0.2, 0.2835, 0.2, 0.2835, 0.2, 0.2835, 0.2, 0.2835, 0.2, 0.2835, 0.2, 0.2835, 0.2, 0.2835, 0.2, 0.2835, 0.2, 0.2835, 0.2, 0.2835, 0.2, 0.2835, 0.2, 0.2835, 0.2, 0.2835, 0.2, 0.2835, 0.2, 0.2835, 0.2, 0.2835, 0.2, 0.2835, 0.2, 0.2835, 0.2, 0.2835, 0.2, 0.2835, 0.2, 0.2835, 0.2, 0.2835, 0.2, 0.2835, 0.2, 0.2835, 0.2, 0.2835, 0.2, 0.2835, 0.2, 0.2835, 0.2, 0.2835, 0.2, 0.2835, 0.2, 0.2835, 0.2, 0.2835, 0.2, 0.2835, 0.2, 0.2835, 0.2, 0.2835, 0.2, 0.2835, 0.2, 0.2835, 0.2, 0.2835, 0.2, 0.2835, 0.2, 0.2835, 0.2, 0.2835, 0.2, 0.2835, 0.2, 0.2835, 0.2, 0.2835, 0.2, 0.2835, 0.2, 0.2835, 0.2, 0.2835, 0.2, 0.2835, 0.2, 0.2835, 0.2, 0.2835, 0.2, 0.2835, 0.2, 0.2835, 0.2, 0.2835, 0.2, 0.2835, 0.2, 0.2835, 0.2, 0.2835, 0.2, 0.2835, 0.2, 0.2835, 0.2, 0.2835, 0.2, 0.2835, 0.2, 0.2835, 0.2, 0.2835, 0.2, 0.2835, 0.2, 0.2835, 0.2, 0.2835, 0.2, 0.2835, 0.2, 0.2835, 0.2, 0.2835, 0.2, 0.2835, 0.2, 0.2835, 0.2, 0.2835, 0.2, 0.2835, 0.2, 0.2835, 0.2, 0.2835, 0.2, 0.2835, 0.2, 0.2835, 0.2, 0.2835, 0.2, 0.2835, 0.2, 0.2835, 0.2, 0.2835, 0.2, 0.2835, 0.2, 0.2835, 0.2, 0.2835, 0.2, 0.2835, 0.2, 0.2835, 0.2, 0.2835, 0.2, 0.2835, 0.2, 0.2835, 0.2, 0.2835, 0.2, 0.2835, 0.2, 0.2835, 0.2, 0.2835, 0.2, 0.2835, 0.2, 0.2835, 0.2, 0.2835, 0.2, 0.2835, 0.2, 0.2835, 0.2, 0.2835, 0.2, 0.2835, 0.2, 0.2835, 0.2, 0.2835, 0.2, 0.2835, 0.2, 0.2835, 0.2, 0.2835, 0.2, 0.2835, 0.2, 0.2835, 0.2, 0.2835, 0.2, 0.2835, 0.2, 0.2835, 0.2, 0.2835, 0.2, 0.2835, 0.2, 0.2835, 0.2, 0.2835, 0.2, 0.2835, 0.2, 0.2835, 0.2, 0.2835, 0.2, 0.2835, 0.2, 0.2835, 0.2, 0.2835, 0.2, 0.2835, 0.2, 0.2835, 0.2, 0.2835, 0.2, 0.2835, 0.2, 0.2835, 0.2, 0.2835, 0.2, 0.2835, 0.2, 0.2835, 0.2, 0.2835, 0.2, 0.2835, 0.2, 0.2835, 0.2, 0.2835, 0.2, 0.2835, 0.2, 0.2835, 0.2, 0.2835, 0.2, 0.2835, 0.2, 0.2835, 0.2, 0.2835, 0.2, 0.2835, 0.2, 0.2835, 0.2, 0.2835, 0.2, 0.2835, 0.2, 0.2835, 0.2, 0.2835, 0.2, 0.2835, 0.2, 0.2835, 0.2, 0.2835, 0.2, 0.2835, 0.2, 0.2835, 0.2, 0.2835])
me_mesh.materials.append(mat_lambert246)
me_mesh.use_remesh_fix_poles = True
me_mesh.use_remesh_preserve_attributes = False
me_mesh.update()

# ---- objects
ob_sm_env_tiles_05 = bpy.data.objects.new('SM_Env_Tiles_05', me_mesh)

# ---- transforms, parenting, visibility, modifiers, constraints
ob_sm_env_tiles_05.location = (0.0, 0.0, 0.0)
ob_sm_env_tiles_05.rotation_euler = (1.571, -0.0, 0.0)
ob_sm_env_tiles_05.color = (0.8, 0.8, 0.8, 1.0)
_m = ob_sm_env_tiles_05.modifiers.new('Auto Smooth', 'NODES')
_m.node_group = ng_auto_smooth
_gi = [s.identifier for s in ng_auto_smooth.interface.items_tree if s.item_type == 'SOCKET' and s.in_out == 'INPUT']
_m[_gi[1]] = 0.2094  # Angle

# ---- collection membership
col_collection.objects.link(ob_sm_env_tiles_05)

# ---- scene / render settings (as saved in the file)
scene.frame_start = 1; scene.frame_end = 250; scene.frame_set(1)
scene.render.engine = 'BLENDER_EEVEE_NEXT'
scene.cycles.use_denoising = False
scene.cycles.samples = 128
scene.cycles.sampling_pattern = 'TABULATED_SOBOL'
scene.cycles.use_adaptive_sampling = False
scene.cycles.use_light_tree = False
scene.view_settings.view_transform = 'Filmic'
bpy.context.view_layer.update()

# ---- added for rendering (the .blend has no active camera and no usable light): camera, sun
cam_auto = bpy.data.cameras.new('AutoCamera')
cam_auto.lens = 50.0
cam_auto.sensor_width = 36.0
cam_auto.clip_end = 1000.0
ob_auto_camera = bpy.data.objects.new('AutoCamera', cam_auto)
scene.collection.objects.link(ob_auto_camera)
ob_auto_camera.location = (9.04305, -10.3517, 5.2802)
ob_auto_camera.rotation_euler = (1.09748, -7.21219e-08, 0.694738)
scene.camera = ob_auto_camera
light_auto_sun = bpy.data.lights.new('AutoSun', 'SUN')
light_auto_sun.energy = 3.0
light_auto_sun.angle = 0.0523599
ob_auto_sun = bpy.data.objects.new('AutoSun', light_auto_sun)
scene.collection.objects.link(ob_auto_sun)
ob_auto_sun.rotation_euler = (0.872665, 0.174533, 0.523599)
bpy.context.view_layer.update()
